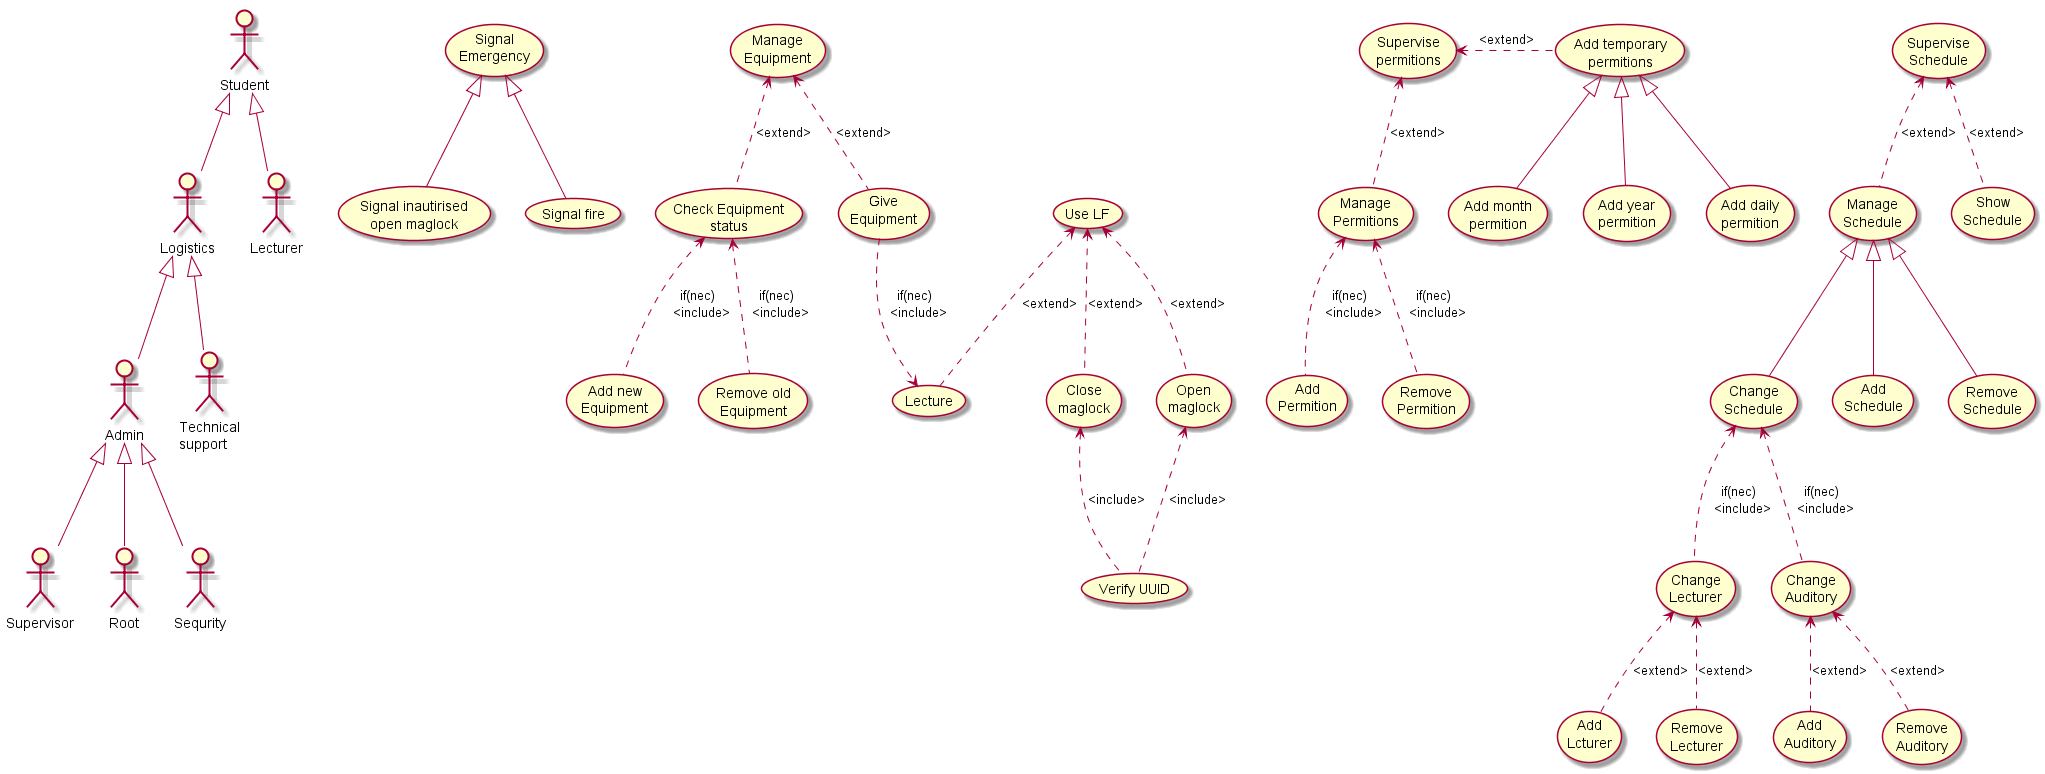

The diagram above was rendered by PlantUML. Its source (embedded in the PNG):
@startuml

(Supervise\nSchedule) as SS
(Show\nSchedule) as ShS
(Manage\nSchedule) as MS
(Change\nSchedule) as CS
(Add\nSchedule) as AdS
(Remove\nSchedule) as RS
(Change\nAuditory) as CA
(Add\nAuditory) as  AA
(Remove\nAuditory) as  RA
(Change\nLecturer) as CL 
(Add\nLcturer) as AL
(Remove\nLecturer) as RL

ShS -u.> SS : <extend>
MS -u.> SS : <extend>
CS -u-|> MS 
AA -u.> CA : <extend>
RA -u.> CA : <extend>
AdS -u-|> MS 
RS -u-|> MS 
CA -u.> CS : if(nec)\n  <include>
CL -u.> CS : if(nec)\n  <include>
AL -u.> CL : <extend>
RL -u.> CL : <extend>




(Supervise\npermitions) as SP
(Add temporary\npermitions) as ATP
(Manage\nPermitions) as MP
(Add\n Permition) as AP
(Remove\n Permition) as RP
(Add daily\npermition) as ADP
(Add month\npermition) as AMP
(Add year\npermition) as AYP

MP -u.> SP : <extend>
AP -u.> MP : if(nec)\n  <include>
RP -u.> MP : if(nec)\n  <include>
ATP -l.> SP : <extend>
ADP -u-|> ATP
AMP -u-|> ATP
AYP -u-|> ATP


(Use LF) as ULF
(Open\nmaglock) as OM
(Lecture) as L
(Close\nmaglock) as CM
(Verify UUID) as VUUID

OM -u.> ULF : <extend> 
CM -u.> ULF : <extend>
L -u.> ULF : <extend>
VUUID -u.> OM : <include> 
VUUID -u.> CM : <include> 


(Manage\nEquipment) as ME
(Give\nEquipment) as GE
(Check Equipment\nstatus) as CES
(Add new\nEquipment) as AE
(Remove old\nEquipment) as RE

GE -u.> ME : <extend>
CES -u.> ME : <extend>
AE -u.> CES : if(nec)\n  <include>
RE -u.> CES : if(nec)\n  <include>

GE -d.> L : if(nec)\n  <include>

(Signal\nEmergency) as SE
(Signal inautirised\nopen maglock) as SIOM
(Signal fire) as SF

SIOM -u-|> SE
SF -u-|> SE

:Student: as St
:Lecturer: as Lct
:Supervisor: as Sup
:Root: as Rt
:Sequrity: as Seq
:Admin: as Ad
:Logistics: as Lgs
:Technical\nsupport: as TH

Lct -u-|> St
Lgs -u-|> St
TH -u-|> Lgs
Ad -u-|> Lgs
Sup -u-|> Ad
Rt -u-|> Ad
Seq -u-|> Ad

@enduml